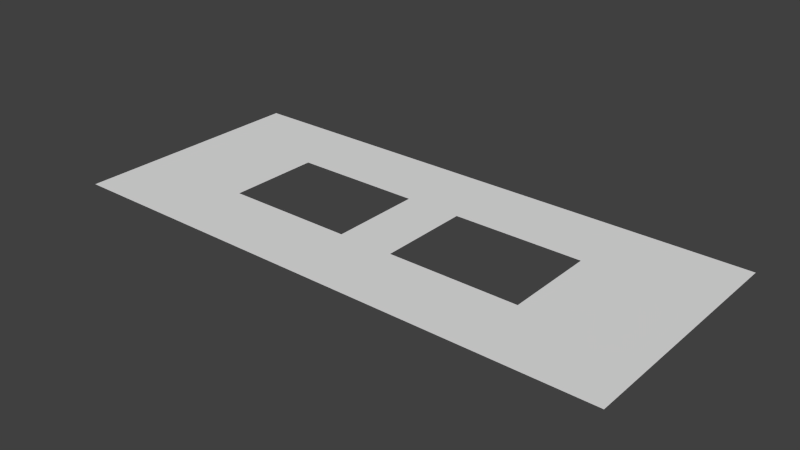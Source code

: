 # Source: Tipo_tabuleiro.blend  (saved by Blender 2.74.0; exported with 4.5.12 LTS)
import bpy
from mathutils import Matrix  # noqa: F401  (used for matrix-valued properties, if any)

bpy.ops.wm.read_factory_settings(use_empty=True)
scene = bpy.context.scene
scene.name = 'Scene'

# ---- collections
col_collection_1 = bpy.data.collections.new('Collection 1'); scene.collection.children.link(col_collection_1)

# ---- materials (node trees are filled in below, after node groups)
mat_material = bpy.data.materials.new('Material')
mat_material.alpha_threshold = 0.0
mat_material.use_transparent_shadow = False
mat_material.roughness = 0.5

# ---- material node trees

# ---- world
world_world = bpy.data.worlds.new('World'); scene.world = world_world
world_world.color = (0.05088, 0.05088, 0.05088)
world_world.use_sun_shadow = False
world_world.sun_shadow_jitter_overblur = 0.0
world_world.cycles.sampling_method = 'MANUAL'
world_world.cycles.sample_map_resolution = 256

# ---- meshes
me_plane = bpy.data.meshes.new('Plane')
me_plane.from_pydata([(-3.0, -5.0, 0.0), (3.0, -5.0, 0.0), (-3.0, 5.0, 0.0), (3.0, 5.0, 0.0), (-17.0, -5.0, 0.0), (17.0, -5.0, 0.0), (-17.0, 5.0, 0.0), (17.0, 5.0, 0.0), (-17.0, 13.0, 0.0), (17.0, 13.0, 0.0), (17.0, -13.0, 0.0), (30.0, -13.0, 0.0), (30.0, 13.0, 0.0), (-30.0, -13.0, 0.0), (-17.0, -13.0, 0.0), (-30.0, 13.0, 0.0)], [], [(0, 1, 3, 2), (6, 7, 9, 8), (14, 10, 5, 4), (10, 11, 12, 9), (13, 14, 8, 15)])
_uv = me_plane.uv_layers.new(name='UVMap')
_uv.uv.foreach_set('vector', [0.2234, 0.09174, 0.2234, 0.05506, 0.2845, 0.05506, 0.2845, 0.09174, 0.0643, 0.2632, 0.2722, 0.2632, 0.2722, 0.3121, 0.0643, 0.3121, 0.0643, 0.2142, 0.2722, 0.2142, 0.2722, 0.2631, 0.0643, 0.2631, 0.0643, 0.2141, 0.0643, 0.1346, 0.2233, 0.1346, 0.2233, 0.2141, 0.0643, 0.1345, 0.0643, 0.05506, 0.2233, 0.05506, 0.2233, 0.1345])
me_plane.materials.append(mat_material)
me_plane.use_remesh_preserve_volume = False
me_plane.use_remesh_preserve_attributes = False
me_plane.use_mirror_vertex_groups = False
me_plane.update()

# ---- objects
ob_plane = bpy.data.objects.new('Plane', me_plane)

# ---- transforms, parenting, visibility, modifiers, constraints
ob_plane.location = (0.0, 0.0, 0.0)
ob_plane.lineart.crease_threshold = 0.0

# ---- collection membership
col_collection_1.objects.link(ob_plane)

# ---- scene / render settings (as saved in the file)
scene.frame_start = 1; scene.frame_end = 250; scene.frame_set(1)
scene.render.engine = 'BLENDER_EEVEE_NEXT'
scene.render.resolution_percentage = 50
scene.render.dither_intensity = 0.0
scene.cycles.use_denoising = False
scene.cycles.samples = 10
scene.cycles.sampling_pattern = 'TABULATED_SOBOL'
scene.cycles.light_sampling_threshold = 0.0
scene.cycles.use_adaptive_sampling = False
scene.cycles.use_light_tree = False
scene.cycles.blur_glossy = 0.0
scene.cycles.pixel_filter_type = 'GAUSSIAN'
scene.cycles.sample_clamp_indirect = 0.0
scene.view_settings.view_transform = 'Standard'
bpy.context.view_layer.update()

# ---- added for rendering (the .blend has no active camera and no usable light): camera, sun
cam_auto = bpy.data.cameras.new('AutoCamera')
cam_auto.lens = 50.0
cam_auto.sensor_width = 36.0
cam_auto.clip_end = 1061.8
ob_auto_camera = bpy.data.objects.new('AutoCamera', cam_auto)
scene.collection.objects.link(ob_auto_camera)
ob_auto_camera.location = (60.5015, -72.6018, 48.4012)
ob_auto_camera.rotation_euler = (1.09748, -7.21219e-08, 0.694738)
scene.camera = ob_auto_camera
light_auto_sun = bpy.data.lights.new('AutoSun', 'SUN')
light_auto_sun.energy = 3.0
light_auto_sun.angle = 0.0523599
ob_auto_sun = bpy.data.objects.new('AutoSun', light_auto_sun)
scene.collection.objects.link(ob_auto_sun)
ob_auto_sun.rotation_euler = (0.872665, 0.174533, 0.523599)
bpy.context.view_layer.update()
